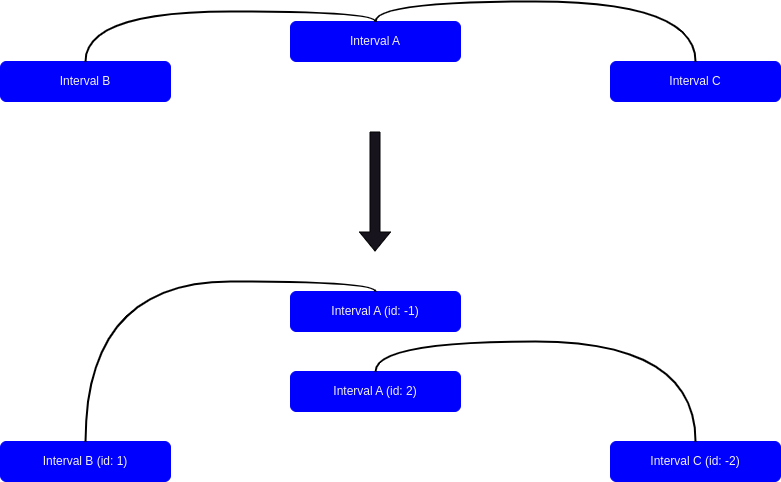

The diagram above was exported from draw.io. Its source (the exported page's mxGraphModel, read from the mxfile embedded in the PNG):
<mxGraphModel dx="1050" dy="662" grid="1" gridSize="10" guides="1" tooltips="1" connect="1" arrows="1" fold="1" page="1" pageScale="1" pageWidth="1100" pageHeight="850" background="#ffffff" math="0" shadow="0">
  <root>
    <mxCell id="0" />
    <mxCell id="1" parent="0" />
    <mxCell id="_vJbW4XFcFnkWl3CBisG-1" value="Interval A" style="rounded=1;whiteSpace=wrap;html=1;strokeColor=#0000FF;fillColor=#0000FF;" vertex="1" parent="1">
      <mxGeometry x="400" y="220" width="170" height="40" as="geometry" />
    </mxCell>
    <mxCell id="_vJbW4XFcFnkWl3CBisG-2" value="Interval B" style="rounded=1;whiteSpace=wrap;html=1;strokeColor=#0000FF;fillColor=#0000FF;" vertex="1" parent="1">
      <mxGeometry x="110" y="260" width="170" height="40" as="geometry" />
    </mxCell>
    <mxCell id="_vJbW4XFcFnkWl3CBisG-3" value="Interval C" style="rounded=1;whiteSpace=wrap;html=1;strokeColor=#0000FF;fillColor=#0000FF;" vertex="1" parent="1">
      <mxGeometry x="720" y="260" width="170" height="40" as="geometry" />
    </mxCell>
    <mxCell id="_vJbW4XFcFnkWl3CBisG-4" value="" style="endArrow=none;html=1;rounded=0;exitX=0.5;exitY=0;exitDx=0;exitDy=0;entryX=0.5;entryY=0;entryDx=0;entryDy=0;edgeStyle=orthogonalEdgeStyle;curved=1;strokeColor=#000000;strokeWidth=2;" edge="1" parent="1" source="_vJbW4XFcFnkWl3CBisG-2" target="_vJbW4XFcFnkWl3CBisG-1">
      <mxGeometry width="50" height="50" relative="1" as="geometry">
        <mxPoint x="460" y="360" as="sourcePoint" />
        <mxPoint x="510" y="310" as="targetPoint" />
      </mxGeometry>
    </mxCell>
    <mxCell id="_vJbW4XFcFnkWl3CBisG-5" value="" style="endArrow=none;html=1;rounded=0;edgeStyle=orthogonalEdgeStyle;curved=1;strokeColor=#000000;strokeWidth=2;exitX=0.5;exitY=0;exitDx=0;exitDy=0;entryX=0.5;entryY=0;entryDx=0;entryDy=0;" edge="1" parent="1" source="_vJbW4XFcFnkWl3CBisG-3" target="_vJbW4XFcFnkWl3CBisG-1">
      <mxGeometry width="50" height="50" relative="1" as="geometry">
        <mxPoint x="710" y="240" as="sourcePoint" />
        <mxPoint x="530" y="140" as="targetPoint" />
        <Array as="points">
          <mxPoint x="805" y="200" />
          <mxPoint x="485" y="200" />
        </Array>
      </mxGeometry>
    </mxCell>
    <mxCell id="_vJbW4XFcFnkWl3CBisG-6" value="Interval A (id: -1)" style="rounded=1;whiteSpace=wrap;html=1;strokeColor=#0000FF;fillColor=#0000FF;" vertex="1" parent="1">
      <mxGeometry x="400" y="490" width="170" height="40" as="geometry" />
    </mxCell>
    <mxCell id="_vJbW4XFcFnkWl3CBisG-7" value="Interval B (id: 1)" style="rounded=1;whiteSpace=wrap;html=1;strokeColor=#0000FF;fillColor=#0000FF;" vertex="1" parent="1">
      <mxGeometry x="110" y="640" width="170" height="40" as="geometry" />
    </mxCell>
    <mxCell id="_vJbW4XFcFnkWl3CBisG-8" value="Interval C (id: -2)" style="rounded=1;whiteSpace=wrap;html=1;strokeColor=#0000FF;fillColor=#0000FF;" vertex="1" parent="1">
      <mxGeometry x="720" y="640" width="170" height="40" as="geometry" />
    </mxCell>
    <mxCell id="_vJbW4XFcFnkWl3CBisG-9" value="" style="endArrow=none;html=1;rounded=0;exitX=0.5;exitY=0;exitDx=0;exitDy=0;entryX=0.5;entryY=0;entryDx=0;entryDy=0;edgeStyle=orthogonalEdgeStyle;curved=1;strokeColor=#000000;strokeWidth=2;" edge="1" parent="1" source="_vJbW4XFcFnkWl3CBisG-7" target="_vJbW4XFcFnkWl3CBisG-6">
      <mxGeometry width="50" height="50" relative="1" as="geometry">
        <mxPoint x="460" y="740" as="sourcePoint" />
        <mxPoint x="510" y="690" as="targetPoint" />
      </mxGeometry>
    </mxCell>
    <mxCell id="_vJbW4XFcFnkWl3CBisG-11" value="Interval A (id: 2)" style="rounded=1;whiteSpace=wrap;html=1;strokeColor=#0000FF;fillColor=#0000FF;" vertex="1" parent="1">
      <mxGeometry x="400" y="570" width="170" height="40" as="geometry" />
    </mxCell>
    <mxCell id="_vJbW4XFcFnkWl3CBisG-12" value="" style="endArrow=none;html=1;rounded=0;edgeStyle=orthogonalEdgeStyle;curved=1;strokeColor=#000000;strokeWidth=2;exitX=0.5;exitY=0;exitDx=0;exitDy=0;entryX=0.5;entryY=0;entryDx=0;entryDy=0;" edge="1" parent="1" source="_vJbW4XFcFnkWl3CBisG-8" target="_vJbW4XFcFnkWl3CBisG-11">
      <mxGeometry width="50" height="50" relative="1" as="geometry">
        <mxPoint x="815" y="330" as="sourcePoint" />
        <mxPoint x="495" y="290" as="targetPoint" />
        <Array as="points">
          <mxPoint x="805" y="540" />
          <mxPoint x="485" y="540" />
        </Array>
      </mxGeometry>
    </mxCell>
    <mxCell id="_vJbW4XFcFnkWl3CBisG-13" value="" style="shape=flexArrow;endArrow=classic;html=1;rounded=0;strokeColor=#000000;fillColor=default;" edge="1" parent="1">
      <mxGeometry width="50" height="50" relative="1" as="geometry">
        <mxPoint x="484.5" y="330" as="sourcePoint" />
        <mxPoint x="484.5" y="450" as="targetPoint" />
      </mxGeometry>
    </mxCell>
  </root>
</mxGraphModel>